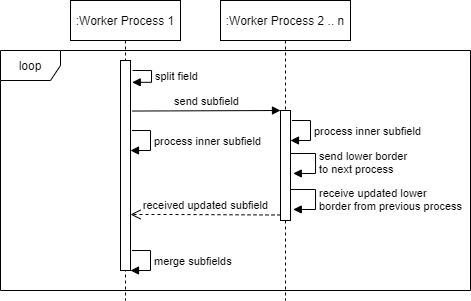

The diagram above was exported from draw.io. Its source (the exported page's mxGraphModel, read from the mxfile embedded in the PNG):
<mxGraphModel dx="558" dy="413" grid="1" gridSize="10" guides="1" tooltips="1" connect="1" arrows="1" fold="1" page="1" pageScale="1" pageWidth="827" pageHeight="1169" math="0" shadow="0">
  <root>
    <mxCell id="0" />
    <mxCell id="1" parent="0" />
    <mxCell id="22" value="loop" style="shape=umlFrame;whiteSpace=wrap;html=1;" parent="1" vertex="1">
      <mxGeometry x="150" y="250" width="470" height="240" as="geometry" />
    </mxCell>
    <mxCell id="2" value=":Worker Process 1" style="shape=umlLifeline;perimeter=lifelinePerimeter;whiteSpace=wrap;html=1;container=1;collapsible=0;recursiveResize=0;outlineConnect=0;" parent="1" vertex="1">
      <mxGeometry x="220" y="200" width="110" height="300" as="geometry" />
    </mxCell>
    <mxCell id="7" value="" style="html=1;points=[];perimeter=orthogonalPerimeter;" parent="2" vertex="1">
      <mxGeometry x="50" y="60" width="10" height="210" as="geometry" />
    </mxCell>
    <mxCell id="8" value="split field" style="edgeStyle=orthogonalEdgeStyle;html=1;align=left;spacingLeft=2;endArrow=block;rounded=0;entryX=1.171;entryY=0.104;entryDx=0;entryDy=0;entryPerimeter=0;" parent="2" target="7" edge="1">
      <mxGeometry relative="1" as="geometry">
        <mxPoint x="62" y="70" as="sourcePoint" />
        <Array as="points">
          <mxPoint x="81" y="70" />
          <mxPoint x="81" y="82" />
        </Array>
      </mxGeometry>
    </mxCell>
    <mxCell id="17" value="process inner subfield" style="edgeStyle=orthogonalEdgeStyle;html=1;align=left;spacingLeft=2;endArrow=block;rounded=0;entryX=1;entryY=0;exitX=1.143;exitY=0.667;exitDx=0;exitDy=0;exitPerimeter=0;" parent="2" edge="1">
      <mxGeometry relative="1" as="geometry">
        <mxPoint x="61.430000000000064" y="130.01" as="sourcePoint" />
        <Array as="points">
          <mxPoint x="80" y="130" />
          <mxPoint x="80" y="150" />
        </Array>
        <mxPoint x="60" y="150" as="targetPoint" />
      </mxGeometry>
    </mxCell>
    <mxCell id="4" value=":Worker Process 2 .. n" style="shape=umlLifeline;perimeter=lifelinePerimeter;whiteSpace=wrap;html=1;container=1;collapsible=0;recursiveResize=0;outlineConnect=0;" parent="1" vertex="1">
      <mxGeometry x="370" y="200" width="130" height="300" as="geometry" />
    </mxCell>
    <mxCell id="9" value="" style="html=1;points=[];perimeter=orthogonalPerimeter;" parent="4" vertex="1">
      <mxGeometry x="60" y="110" width="10" height="110" as="geometry" />
    </mxCell>
    <mxCell id="10" value="send subfield" style="html=1;verticalAlign=bottom;endArrow=block;entryX=0;entryY=0;exitX=1.198;exitY=0.018;exitDx=0;exitDy=0;exitPerimeter=0;" parent="1" target="9" edge="1">
      <mxGeometry relative="1" as="geometry">
        <mxPoint x="281.98" y="310.53999999999996" as="sourcePoint" />
      </mxGeometry>
    </mxCell>
    <mxCell id="11" value="received updated subfield" style="html=1;verticalAlign=bottom;endArrow=open;dashed=1;endSize=8;exitX=0;exitY=0.95;" parent="1" source="9" edge="1">
      <mxGeometry relative="1" as="geometry">
        <mxPoint x="280" y="414" as="targetPoint" />
        <Array as="points">
          <mxPoint x="320" y="414" />
        </Array>
      </mxGeometry>
    </mxCell>
    <mxCell id="20" value="merge subfields" style="edgeStyle=orthogonalEdgeStyle;html=1;align=left;spacingLeft=2;endArrow=block;rounded=0;entryX=1;entryY=0;exitX=1.143;exitY=0.667;exitDx=0;exitDy=0;exitPerimeter=0;" parent="1" edge="1">
      <mxGeometry relative="1" as="geometry">
        <mxPoint x="281.43000000000006" y="450.01" as="sourcePoint" />
        <Array as="points">
          <mxPoint x="300" y="450" />
          <mxPoint x="300" y="470" />
        </Array>
        <mxPoint x="280" y="470" as="targetPoint" />
      </mxGeometry>
    </mxCell>
    <mxCell id="25" value="send lower border &lt;br&gt;to next process" style="edgeStyle=orthogonalEdgeStyle;html=1;align=left;spacingLeft=2;endArrow=block;rounded=0;entryX=1.278;entryY=0.636;entryDx=0;entryDy=0;entryPerimeter=0;" edge="1" parent="1">
      <mxGeometry relative="1" as="geometry">
        <mxPoint x="440" y="353" as="sourcePoint" />
        <Array as="points">
          <mxPoint x="465" y="353" />
          <mxPoint x="465" y="373" />
        </Array>
        <mxPoint x="442.78" y="372.96000000000004" as="targetPoint" />
      </mxGeometry>
    </mxCell>
    <mxCell id="26" value="receive updated lower&lt;br&gt;border from previous process" style="edgeStyle=orthogonalEdgeStyle;html=1;align=left;spacingLeft=2;endArrow=block;rounded=0;entryX=1.278;entryY=0.636;entryDx=0;entryDy=0;entryPerimeter=0;" edge="1" parent="1">
      <mxGeometry x="0.0414" relative="1" as="geometry">
        <mxPoint x="440" y="389" as="sourcePoint" />
        <Array as="points">
          <mxPoint x="465" y="389" />
          <mxPoint x="465" y="409" />
        </Array>
        <mxPoint x="442.78" y="408.96000000000004" as="targetPoint" />
        <mxPoint as="offset" />
      </mxGeometry>
    </mxCell>
    <mxCell id="27" value="process inner subfield" style="edgeStyle=orthogonalEdgeStyle;html=1;align=left;spacingLeft=2;endArrow=block;rounded=0;entryX=1;entryY=0;exitX=1.143;exitY=0.667;exitDx=0;exitDy=0;exitPerimeter=0;" edge="1" parent="1">
      <mxGeometry relative="1" as="geometry">
        <mxPoint x="441.43000000000006" y="320" as="sourcePoint" />
        <Array as="points">
          <mxPoint x="460" y="320" />
          <mxPoint x="460" y="340" />
        </Array>
        <mxPoint x="440" y="339.99" as="targetPoint" />
      </mxGeometry>
    </mxCell>
  </root>
</mxGraphModel>